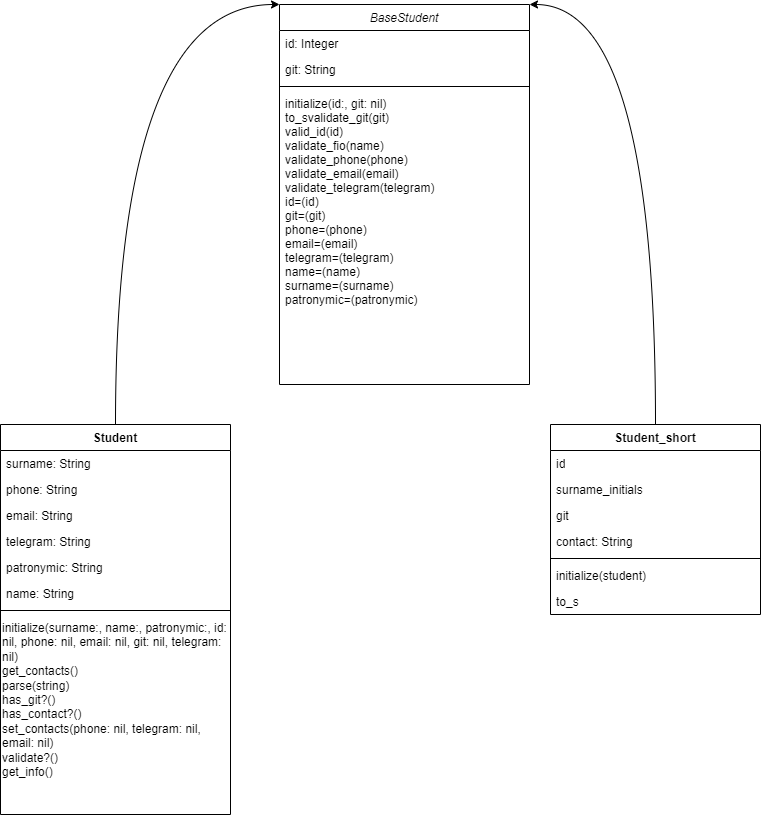

The diagram above was exported from draw.io. Its source (the exported page's mxGraphModel, read from the mxfile embedded in the PNG):
<mxGraphModel dx="1434" dy="844" grid="1" gridSize="10" guides="1" tooltips="1" connect="1" arrows="1" fold="1" page="1" pageScale="1" pageWidth="827" pageHeight="1169" math="0" shadow="0">
  <root>
    <mxCell id="WIyWlLk6GJQsqaUBKTNV-0" />
    <mxCell id="WIyWlLk6GJQsqaUBKTNV-1" parent="WIyWlLk6GJQsqaUBKTNV-0" />
    <mxCell id="YdfoZle_23-KYAX8LXXO-19" style="edgeStyle=orthogonalEdgeStyle;rounded=0;orthogonalLoop=1;jettySize=auto;html=1;exitX=0;exitY=0;exitDx=0;exitDy=0;entryX=0.5;entryY=0;entryDx=0;entryDy=0;curved=1;startArrow=classic;startFill=1;endArrow=none;endFill=0;" parent="WIyWlLk6GJQsqaUBKTNV-1" source="zkfFHV4jXpPFQw0GAbJ--0" target="YdfoZle_23-KYAX8LXXO-3" edge="1">
      <mxGeometry relative="1" as="geometry">
        <Array as="points">
          <mxPoint x="125" y="40" />
        </Array>
      </mxGeometry>
    </mxCell>
    <mxCell id="YdfoZle_23-KYAX8LXXO-20" style="edgeStyle=orthogonalEdgeStyle;rounded=0;orthogonalLoop=1;jettySize=auto;html=1;exitX=1;exitY=0;exitDx=0;exitDy=0;entryX=0.5;entryY=0;entryDx=0;entryDy=0;endArrow=none;endFill=0;curved=1;startArrow=classic;startFill=1;" parent="WIyWlLk6GJQsqaUBKTNV-1" source="zkfFHV4jXpPFQw0GAbJ--0" target="YdfoZle_23-KYAX8LXXO-11" edge="1">
      <mxGeometry relative="1" as="geometry">
        <Array as="points">
          <mxPoint x="665" y="40" />
        </Array>
      </mxGeometry>
    </mxCell>
    <mxCell id="zkfFHV4jXpPFQw0GAbJ--0" value="BaseStudent" style="swimlane;fontStyle=2;align=center;verticalAlign=top;childLayout=stackLayout;horizontal=1;startSize=26;horizontalStack=0;resizeParent=1;resizeLast=0;collapsible=1;marginBottom=0;rounded=0;shadow=0;strokeWidth=1;" parent="WIyWlLk6GJQsqaUBKTNV-1" vertex="1">
      <mxGeometry x="289" y="40" width="250" height="380" as="geometry">
        <mxRectangle x="230" y="140" width="160" height="26" as="alternateBounds" />
      </mxGeometry>
    </mxCell>
    <mxCell id="zkfFHV4jXpPFQw0GAbJ--1" value="id: Integer" style="text;align=left;verticalAlign=top;spacingLeft=4;spacingRight=4;overflow=hidden;rotatable=0;points=[[0,0.5],[1,0.5]];portConstraint=eastwest;" parent="zkfFHV4jXpPFQw0GAbJ--0" vertex="1">
      <mxGeometry y="26" width="250" height="26" as="geometry" />
    </mxCell>
    <mxCell id="zFHN3UPrvVoO2ICQW8Cz-4" value="git: String" style="text;align=left;verticalAlign=top;spacingLeft=4;spacingRight=4;overflow=hidden;rotatable=0;points=[[0,0.5],[1,0.5]];portConstraint=eastwest;rounded=0;shadow=0;html=0;" parent="zkfFHV4jXpPFQw0GAbJ--0" vertex="1">
      <mxGeometry y="52" width="250" height="26" as="geometry" />
    </mxCell>
    <mxCell id="zkfFHV4jXpPFQw0GAbJ--4" value="" style="line;html=1;strokeWidth=1;align=left;verticalAlign=middle;spacingTop=-1;spacingLeft=3;spacingRight=3;rotatable=0;labelPosition=right;points=[];portConstraint=eastwest;" parent="zkfFHV4jXpPFQw0GAbJ--0" vertex="1">
      <mxGeometry y="78" width="250" height="8" as="geometry" />
    </mxCell>
    <mxCell id="zkfFHV4jXpPFQw0GAbJ--5" value="initialize(id:, git: nil)&#10;to_svalidate_git(git)&#10;valid_id(id)&#10;validate_fio(name)&#10;validate_phone(phone)&#10;validate_email(email)&#10;validate_telegram(telegram)&#10;id=(id)&#10;git=(git)&#10;phone=(phone)&#10;email=(email)&#10;telegram=(telegram)&#10;name=(name)&#10;surname=(surname)&#10;patronymic=(patronymic)" style="text;align=left;verticalAlign=top;spacingLeft=4;spacingRight=4;overflow=hidden;rotatable=0;points=[[0,0.5],[1,0.5]];portConstraint=eastwest;spacingBottom=0;" parent="zkfFHV4jXpPFQw0GAbJ--0" vertex="1">
      <mxGeometry y="86" width="250" height="220" as="geometry" />
    </mxCell>
    <mxCell id="YdfoZle_23-KYAX8LXXO-3" value="Student" style="swimlane;fontStyle=1;align=center;verticalAlign=top;childLayout=stackLayout;horizontal=1;startSize=26;horizontalStack=0;resizeParent=1;resizeParentMax=0;resizeLast=0;collapsible=1;marginBottom=0;whiteSpace=wrap;html=1;" parent="WIyWlLk6GJQsqaUBKTNV-1" vertex="1">
      <mxGeometry x="10" y="460" width="230" height="390" as="geometry" />
    </mxCell>
    <mxCell id="zkfFHV4jXpPFQw0GAbJ--2" value="surname: String" style="text;align=left;verticalAlign=top;spacingLeft=4;spacingRight=4;overflow=hidden;rotatable=0;points=[[0,0.5],[1,0.5]];portConstraint=eastwest;rounded=0;shadow=0;html=0;" parent="YdfoZle_23-KYAX8LXXO-3" vertex="1">
      <mxGeometry y="26" width="230" height="26" as="geometry" />
    </mxCell>
    <mxCell id="zFHN3UPrvVoO2ICQW8Cz-18" value="phone: String" style="text;align=left;verticalAlign=top;spacingLeft=4;spacingRight=4;overflow=hidden;rotatable=0;points=[[0,0.5],[1,0.5]];portConstraint=eastwest;rounded=0;shadow=0;html=0;" parent="YdfoZle_23-KYAX8LXXO-3" vertex="1">
      <mxGeometry y="52" width="230" height="26" as="geometry" />
    </mxCell>
    <mxCell id="zFHN3UPrvVoO2ICQW8Cz-3" value="email: String" style="text;align=left;verticalAlign=top;spacingLeft=4;spacingRight=4;overflow=hidden;rotatable=0;points=[[0,0.5],[1,0.5]];portConstraint=eastwest;rounded=0;shadow=0;html=0;" parent="YdfoZle_23-KYAX8LXXO-3" vertex="1">
      <mxGeometry y="78" width="230" height="26" as="geometry" />
    </mxCell>
    <mxCell id="zFHN3UPrvVoO2ICQW8Cz-2" value="telegram: String" style="text;align=left;verticalAlign=top;spacingLeft=4;spacingRight=4;overflow=hidden;rotatable=0;points=[[0,0.5],[1,0.5]];portConstraint=eastwest;rounded=0;shadow=0;html=0;" parent="YdfoZle_23-KYAX8LXXO-3" vertex="1">
      <mxGeometry y="104" width="230" height="26" as="geometry" />
    </mxCell>
    <mxCell id="zFHN3UPrvVoO2ICQW8Cz-1" value="patronymic: String" style="text;align=left;verticalAlign=top;spacingLeft=4;spacingRight=4;overflow=hidden;rotatable=0;points=[[0,0.5],[1,0.5]];portConstraint=eastwest;rounded=0;shadow=0;html=0;" parent="YdfoZle_23-KYAX8LXXO-3" vertex="1">
      <mxGeometry y="130" width="230" height="26" as="geometry" />
    </mxCell>
    <mxCell id="zkfFHV4jXpPFQw0GAbJ--3" value="name: String" style="text;align=left;verticalAlign=top;spacingLeft=4;spacingRight=4;overflow=hidden;rotatable=0;points=[[0,0.5],[1,0.5]];portConstraint=eastwest;rounded=0;shadow=0;html=0;" parent="YdfoZle_23-KYAX8LXXO-3" vertex="1">
      <mxGeometry y="156" width="230" height="26" as="geometry" />
    </mxCell>
    <mxCell id="YdfoZle_23-KYAX8LXXO-5" value="" style="line;strokeWidth=1;fillColor=none;align=left;verticalAlign=middle;spacingTop=-1;spacingLeft=3;spacingRight=3;rotatable=0;labelPosition=right;points=[];portConstraint=eastwest;strokeColor=inherit;" parent="YdfoZle_23-KYAX8LXXO-3" vertex="1">
      <mxGeometry y="182" width="230" height="8" as="geometry" />
    </mxCell>
    <mxCell id="ov0ug4eRvDasPqKIlHjK-0" value="initialize(surname:, name:, patronymic:, id: nil, phone: nil, email: nil, git: nil, telegram: nil) &#10;get_contacts() &#10;parse(string) &#10;has_git?() &#10;has_contact?() &#10;set_contacts(phone: nil, telegram: nil, email: nil) &#10;validate?() &#10;get_info()" style="text;whiteSpace=wrap;html=1;" vertex="1" parent="YdfoZle_23-KYAX8LXXO-3">
      <mxGeometry y="190" width="230" height="200" as="geometry" />
    </mxCell>
    <mxCell id="YdfoZle_23-KYAX8LXXO-11" value="Student_short" style="swimlane;fontStyle=1;align=center;verticalAlign=top;childLayout=stackLayout;horizontal=1;startSize=26;horizontalStack=0;resizeParent=1;resizeParentMax=0;resizeLast=0;collapsible=1;marginBottom=0;whiteSpace=wrap;html=1;" parent="WIyWlLk6GJQsqaUBKTNV-1" vertex="1">
      <mxGeometry x="560" y="460" width="210" height="190" as="geometry" />
    </mxCell>
    <mxCell id="YdfoZle_23-KYAX8LXXO-12" value="id" style="text;strokeColor=none;fillColor=none;align=left;verticalAlign=top;spacingLeft=4;spacingRight=4;overflow=hidden;rotatable=0;points=[[0,0.5],[1,0.5]];portConstraint=eastwest;whiteSpace=wrap;html=1;" parent="YdfoZle_23-KYAX8LXXO-11" vertex="1">
      <mxGeometry y="26" width="210" height="26" as="geometry" />
    </mxCell>
    <mxCell id="YdfoZle_23-KYAX8LXXO-15" value="surname_initials" style="text;strokeColor=none;fillColor=none;align=left;verticalAlign=top;spacingLeft=4;spacingRight=4;overflow=hidden;rotatable=0;points=[[0,0.5],[1,0.5]];portConstraint=eastwest;whiteSpace=wrap;html=1;" parent="YdfoZle_23-KYAX8LXXO-11" vertex="1">
      <mxGeometry y="52" width="210" height="26" as="geometry" />
    </mxCell>
    <mxCell id="YdfoZle_23-KYAX8LXXO-17" value="git" style="text;strokeColor=none;fillColor=none;align=left;verticalAlign=top;spacingLeft=4;spacingRight=4;overflow=hidden;rotatable=0;points=[[0,0.5],[1,0.5]];portConstraint=eastwest;whiteSpace=wrap;html=1;" parent="YdfoZle_23-KYAX8LXXO-11" vertex="1">
      <mxGeometry y="78" width="210" height="26" as="geometry" />
    </mxCell>
    <mxCell id="YdfoZle_23-KYAX8LXXO-4" value="contact: String" style="text;strokeColor=none;fillColor=none;align=left;verticalAlign=top;spacingLeft=4;spacingRight=4;overflow=hidden;rotatable=0;points=[[0,0.5],[1,0.5]];portConstraint=eastwest;whiteSpace=wrap;html=1;" parent="YdfoZle_23-KYAX8LXXO-11" vertex="1">
      <mxGeometry y="104" width="210" height="26" as="geometry" />
    </mxCell>
    <mxCell id="YdfoZle_23-KYAX8LXXO-13" value="" style="line;strokeWidth=1;fillColor=none;align=left;verticalAlign=middle;spacingTop=-1;spacingLeft=3;spacingRight=3;rotatable=0;labelPosition=right;points=[];portConstraint=eastwest;strokeColor=inherit;" parent="YdfoZle_23-KYAX8LXXO-11" vertex="1">
      <mxGeometry y="130" width="210" height="8" as="geometry" />
    </mxCell>
    <mxCell id="YdfoZle_23-KYAX8LXXO-14" value="initialize(student)" style="text;strokeColor=none;fillColor=none;align=left;verticalAlign=top;spacingLeft=4;spacingRight=4;overflow=hidden;rotatable=0;points=[[0,0.5],[1,0.5]];portConstraint=eastwest;whiteSpace=wrap;html=1;" parent="YdfoZle_23-KYAX8LXXO-11" vertex="1">
      <mxGeometry y="138" width="210" height="26" as="geometry" />
    </mxCell>
    <mxCell id="YdfoZle_23-KYAX8LXXO-18" value="to_s" style="text;strokeColor=none;fillColor=none;align=left;verticalAlign=top;spacingLeft=4;spacingRight=4;overflow=hidden;rotatable=0;points=[[0,0.5],[1,0.5]];portConstraint=eastwest;whiteSpace=wrap;html=1;" parent="YdfoZle_23-KYAX8LXXO-11" vertex="1">
      <mxGeometry y="164" width="210" height="26" as="geometry" />
    </mxCell>
  </root>
</mxGraphModel>